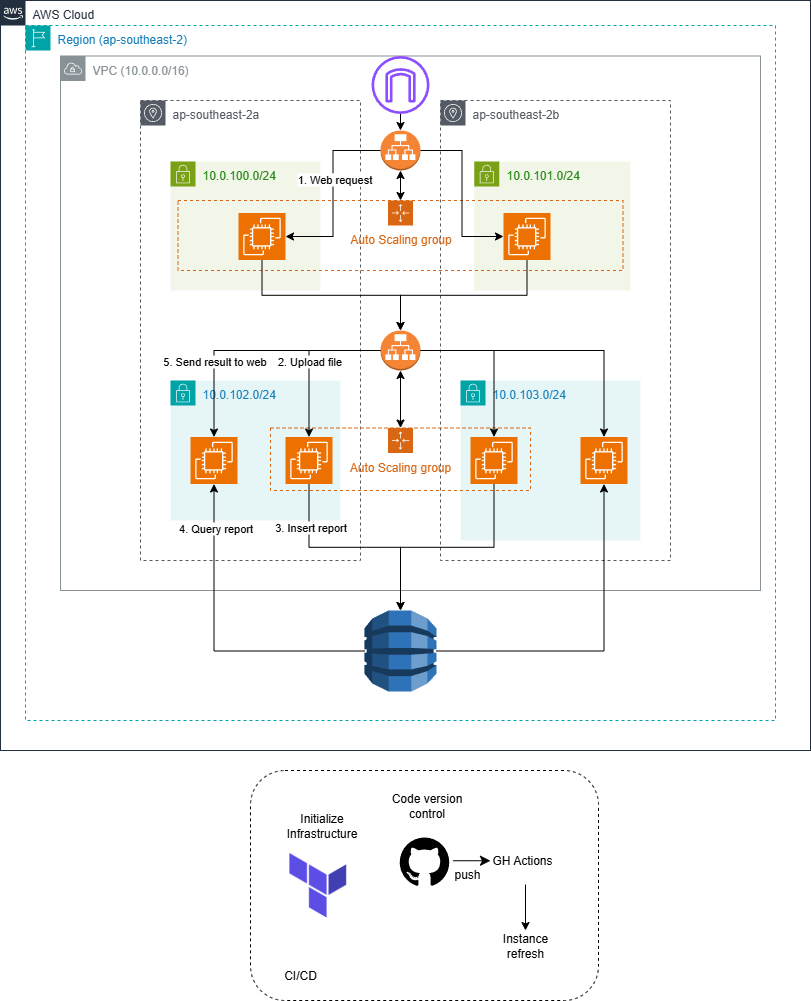

The diagram above was exported from draw.io. Its source (the exported page's mxGraphModel, read from the mxfile embedded in the PNG):
<mxGraphModel dx="464" dy="790" grid="1" gridSize="10" guides="1" tooltips="1" connect="1" arrows="1" fold="1" page="1" pageScale="1" pageWidth="850" pageHeight="1100" math="0" shadow="0">
  <root>
    <mxCell id="0" />
    <mxCell id="1" parent="0" />
    <mxCell id="fwiJji2p6eVQaNWU5b2g-28" value="VPC (10.0.0.0/16)" style="sketch=0;outlineConnect=0;gradientColor=none;html=1;whiteSpace=wrap;fontSize=12;fontStyle=0;shape=mxgraph.aws4.group;grIcon=mxgraph.aws4.group_vpc;strokeColor=#879196;fillColor=none;verticalAlign=top;align=left;spacingLeft=30;fontColor=#879196;dashed=0;movable=1;resizable=1;rotatable=1;deletable=1;editable=1;locked=0;connectable=1;" parent="1" vertex="1">
      <mxGeometry x="200" y="75.5" width="700" height="534.5" as="geometry" />
    </mxCell>
    <mxCell id="YklV2QR7Fs-wkTzYhTDO-8" value="" style="group;align=left;" parent="1" vertex="1" connectable="0">
      <mxGeometry x="390" y="790" width="348" height="230" as="geometry" />
    </mxCell>
    <mxCell id="YklV2QR7Fs-wkTzYhTDO-6" value="" style="rounded=1;whiteSpace=wrap;html=1;fillColor=none;dashed=1;align=left;" parent="YklV2QR7Fs-wkTzYhTDO-8" vertex="1">
      <mxGeometry width="348" height="230" as="geometry" />
    </mxCell>
    <mxCell id="YklV2QR7Fs-wkTzYhTDO-3" value="" style="shape=image;verticalLabelPosition=bottom;verticalAlign=top;imageAspect=0;aspect=fixed;image=data:image/png,(base64 omitted: 4932 chars)" parent="YklV2QR7Fs-wkTzYhTDO-8" vertex="1">
      <mxGeometry x="38.86999999999995" y="82.5" width="56.88" height="65" as="geometry" />
    </mxCell>
    <mxCell id="YklV2QR7Fs-wkTzYhTDO-10" value="Initialize Infrastructure" style="text;html=1;align=center;verticalAlign=middle;whiteSpace=wrap;rounded=0;" parent="YklV2QR7Fs-wkTzYhTDO-8" vertex="1">
      <mxGeometry x="29" y="40" width="85" height="30" as="geometry" />
    </mxCell>
    <mxCell id="YklV2QR7Fs-wkTzYhTDO-15" style="edgeStyle=none;curved=1;rounded=0;orthogonalLoop=1;jettySize=auto;html=1;exitX=1;exitY=0.5;exitDx=0;exitDy=0;entryX=0;entryY=0.5;entryDx=0;entryDy=0;fontSize=12;startSize=8;endSize=8;" parent="YklV2QR7Fs-wkTzYhTDO-8" source="YklV2QR7Fs-wkTzYhTDO-12" target="YklV2QR7Fs-wkTzYhTDO-13" edge="1">
      <mxGeometry relative="1" as="geometry" />
    </mxCell>
    <mxCell id="YklV2QR7Fs-wkTzYhTDO-12" value="" style="shape=image;html=1;verticalAlign=top;verticalLabelPosition=bottom;labelBackgroundColor=#ffffff;imageAspect=0;aspect=fixed;image=https://icons.diagrams.net/icon-cache1/Picons_Social-2097/github_rounded-685.svg" parent="YklV2QR7Fs-wkTzYhTDO-8" vertex="1">
      <mxGeometry x="145.5" y="61.75" width="57" height="57" as="geometry" />
    </mxCell>
    <mxCell id="48Jg8hsomf0vGlQrMUxL-13" style="edgeStyle=orthogonalEdgeStyle;rounded=0;orthogonalLoop=1;jettySize=auto;html=1;exitX=0.5;exitY=1;exitDx=0;exitDy=0;entryX=0.5;entryY=0;entryDx=0;entryDy=0;" edge="1" parent="YklV2QR7Fs-wkTzYhTDO-8" source="YklV2QR7Fs-wkTzYhTDO-13" target="48Jg8hsomf0vGlQrMUxL-12">
      <mxGeometry relative="1" as="geometry" />
    </mxCell>
    <mxCell id="YklV2QR7Fs-wkTzYhTDO-13" value="GH Actions" style="text;html=1;align=left;verticalAlign=middle;whiteSpace=wrap;rounded=0;" parent="YklV2QR7Fs-wkTzYhTDO-8" vertex="1">
      <mxGeometry x="240" y="66.5" width="70" height="47.5" as="geometry" />
    </mxCell>
    <mxCell id="YklV2QR7Fs-wkTzYhTDO-9" value="Code version control" style="text;html=1;align=center;verticalAlign=middle;whiteSpace=wrap;rounded=0;" parent="YklV2QR7Fs-wkTzYhTDO-8" vertex="1">
      <mxGeometry x="139.75" y="20" width="73" height="30" as="geometry" />
    </mxCell>
    <mxCell id="YklV2QR7Fs-wkTzYhTDO-16" value="push" style="text;html=1;align=center;verticalAlign=middle;whiteSpace=wrap;rounded=0;" parent="YklV2QR7Fs-wkTzYhTDO-8" vertex="1">
      <mxGeometry x="194" y="94" width="46" height="20" as="geometry" />
    </mxCell>
    <mxCell id="YklV2QR7Fs-wkTzYhTDO-7" value="CI/CD" style="text;html=1;align=center;verticalAlign=middle;whiteSpace=wrap;rounded=0;" parent="YklV2QR7Fs-wkTzYhTDO-8" vertex="1">
      <mxGeometry x="19.999999999999943" y="190" width="60" height="30" as="geometry" />
    </mxCell>
    <mxCell id="48Jg8hsomf0vGlQrMUxL-12" value="Instance refresh" style="text;html=1;align=center;verticalAlign=middle;whiteSpace=wrap;rounded=0;" vertex="1" parent="YklV2QR7Fs-wkTzYhTDO-8">
      <mxGeometry x="245" y="160" width="60" height="30" as="geometry" />
    </mxCell>
    <mxCell id="YklV2QR7Fs-wkTzYhTDO-2" value="ap-southeast-2a" style="sketch=0;outlineConnect=0;gradientColor=none;html=1;whiteSpace=wrap;fontSize=12;fontStyle=0;shape=mxgraph.aws4.group;grIcon=mxgraph.aws4.group_availability_zone;strokeColor=#545B64;fillColor=none;verticalAlign=top;align=left;spacingLeft=30;fontColor=#545B64;dashed=1;" parent="1" vertex="1">
      <mxGeometry x="280" y="120" width="220" height="460" as="geometry" />
    </mxCell>
    <mxCell id="fwiJji2p6eVQaNWU5b2g-67" value="ap-southeast-2b" style="sketch=0;outlineConnect=0;gradientColor=none;html=1;whiteSpace=wrap;fontSize=12;fontStyle=0;shape=mxgraph.aws4.group;grIcon=mxgraph.aws4.group_availability_zone;strokeColor=#545B64;fillColor=none;verticalAlign=top;align=left;spacingLeft=30;fontColor=#545B64;dashed=1;" parent="1" vertex="1">
      <mxGeometry x="580" y="120" width="230" height="460" as="geometry" />
    </mxCell>
    <mxCell id="fwiJji2p6eVQaNWU5b2g-69" value="AWS Cloud" style="points=[[0,0],[0.25,0],[0.5,0],[0.75,0],[1,0],[1,0.25],[1,0.5],[1,0.75],[1,1],[0.75,1],[0.5,1],[0.25,1],[0,1],[0,0.75],[0,0.5],[0,0.25]];outlineConnect=0;gradientColor=none;html=1;whiteSpace=wrap;fontSize=12;fontStyle=0;container=1;pointerEvents=0;collapsible=0;recursiveResize=0;shape=mxgraph.aws4.group;grIcon=mxgraph.aws4.group_aws_cloud_alt;strokeColor=#232F3E;fillColor=none;verticalAlign=top;align=left;spacingLeft=30;fontColor=#232F3E;dashed=0;movable=1;resizable=1;rotatable=1;deletable=1;editable=1;locked=0;connectable=1;" parent="1" vertex="1">
      <mxGeometry x="140" y="20" width="810" height="750" as="geometry" />
    </mxCell>
    <mxCell id="fwiJji2p6eVQaNWU5b2g-68" value="Region (ap-southeast-2)" style="points=[[0,0],[0.25,0],[0.5,0],[0.75,0],[1,0],[1,0.25],[1,0.5],[1,0.75],[1,1],[0.75,1],[0.5,1],[0.25,1],[0,1],[0,0.75],[0,0.5],[0,0.25]];outlineConnect=0;gradientColor=none;html=1;whiteSpace=wrap;fontSize=12;fontStyle=0;container=0;pointerEvents=0;collapsible=0;recursiveResize=0;shape=mxgraph.aws4.group;grIcon=mxgraph.aws4.group_region;strokeColor=#00A4A6;fillColor=none;verticalAlign=top;align=left;spacingLeft=30;fontColor=#147EBA;dashed=1;movable=1;resizable=1;rotatable=1;deletable=1;editable=1;locked=0;connectable=1;" parent="fwiJji2p6eVQaNWU5b2g-69" vertex="1">
      <mxGeometry x="25" y="25" width="750" height="695" as="geometry" />
    </mxCell>
    <mxCell id="48Jg8hsomf0vGlQrMUxL-1" value="" style="outlineConnect=0;dashed=0;verticalLabelPosition=bottom;verticalAlign=top;align=center;html=1;shape=mxgraph.aws3.dynamo_db;fillColor=#2E73B8;gradientColor=none;" vertex="1" parent="fwiJji2p6eVQaNWU5b2g-69">
      <mxGeometry x="364" y="610" width="72" height="81" as="geometry" />
    </mxCell>
    <mxCell id="_fvkCi8sWWytswhoFqng-4" value="" style="outlineConnect=0;dashed=0;verticalLabelPosition=bottom;verticalAlign=top;align=center;html=1;shape=mxgraph.aws3.application_load_balancer;fillColor=#F58534;gradientColor=none;" parent="fwiJji2p6eVQaNWU5b2g-69" vertex="1">
      <mxGeometry x="380" y="130" width="40" height="40" as="geometry" />
    </mxCell>
    <mxCell id="fwiJji2p6eVQaNWU5b2g-42" value="10.0.103.0/24" style="points=[[0,0],[0.25,0],[0.5,0],[0.75,0],[1,0],[1,0.25],[1,0.5],[1,0.75],[1,1],[0.75,1],[0.5,1],[0.25,1],[0,1],[0,0.75],[0,0.5],[0,0.25]];outlineConnect=0;gradientColor=none;html=1;whiteSpace=wrap;fontSize=12;fontStyle=0;container=1;pointerEvents=0;collapsible=0;recursiveResize=0;shape=mxgraph.aws4.group;grIcon=mxgraph.aws4.group_security_group;grStroke=0;strokeColor=#00A4A6;fillColor=#E6F6F7;verticalAlign=top;align=left;spacingLeft=30;fontColor=#147EBA;dashed=0;" parent="1" vertex="1">
      <mxGeometry x="600" y="400" width="180" height="160" as="geometry" />
    </mxCell>
    <mxCell id="fwiJji2p6eVQaNWU5b2g-43" value="" style="sketch=0;points=[[0,0,0],[0.25,0,0],[0.5,0,0],[0.75,0,0],[1,0,0],[0,1,0],[0.25,1,0],[0.5,1,0],[0.75,1,0],[1,1,0],[0,0.25,0],[0,0.5,0],[0,0.75,0],[1,0.25,0],[1,0.5,0],[1,0.75,0]];outlineConnect=0;fontColor=#232F3E;fillColor=#ED7100;strokeColor=#ffffff;dashed=0;verticalLabelPosition=bottom;verticalAlign=top;align=center;html=1;fontSize=12;fontStyle=0;aspect=fixed;shape=mxgraph.aws4.resourceIcon;resIcon=mxgraph.aws4.ec2;" parent="fwiJji2p6eVQaNWU5b2g-42" vertex="1">
      <mxGeometry x="10" y="56.5" width="47" height="47" as="geometry" />
    </mxCell>
    <mxCell id="fwiJji2p6eVQaNWU5b2g-44" value="" style="sketch=0;points=[[0,0,0],[0.25,0,0],[0.5,0,0],[0.75,0,0],[1,0,0],[0,1,0],[0.25,1,0],[0.5,1,0],[0.75,1,0],[1,1,0],[0,0.25,0],[0,0.5,0],[0,0.75,0],[1,0.25,0],[1,0.5,0],[1,0.75,0]];outlineConnect=0;fontColor=#232F3E;fillColor=#ED7100;strokeColor=#ffffff;dashed=0;verticalLabelPosition=bottom;verticalAlign=top;align=center;html=1;fontSize=12;fontStyle=0;aspect=fixed;shape=mxgraph.aws4.resourceIcon;resIcon=mxgraph.aws4.ec2;" parent="fwiJji2p6eVQaNWU5b2g-42" vertex="1">
      <mxGeometry x="120" y="56.5" width="47" height="47" as="geometry" />
    </mxCell>
    <mxCell id="fwiJji2p6eVQaNWU5b2g-45" value="10.0.100.0/24" style="points=[[0,0],[0.25,0],[0.5,0],[0.75,0],[1,0],[1,0.25],[1,0.5],[1,0.75],[1,1],[0.75,1],[0.5,1],[0.25,1],[0,1],[0,0.75],[0,0.5],[0,0.25]];outlineConnect=0;gradientColor=none;html=1;whiteSpace=wrap;fontSize=12;fontStyle=0;container=1;pointerEvents=0;collapsible=0;recursiveResize=0;shape=mxgraph.aws4.group;grIcon=mxgraph.aws4.group_security_group;grStroke=0;strokeColor=#7AA116;fillColor=#F2F6E8;verticalAlign=top;align=left;spacingLeft=30;fontColor=#248814;dashed=0;" parent="1" vertex="1">
      <mxGeometry x="310" y="181" width="150" height="129" as="geometry" />
    </mxCell>
    <mxCell id="fwiJji2p6eVQaNWU5b2g-47" value="10.0.102.0/24" style="points=[[0,0],[0.25,0],[0.5,0],[0.75,0],[1,0],[1,0.25],[1,0.5],[1,0.75],[1,1],[0.75,1],[0.5,1],[0.25,1],[0,1],[0,0.75],[0,0.5],[0,0.25]];outlineConnect=0;gradientColor=none;html=1;whiteSpace=wrap;fontSize=12;fontStyle=0;container=1;pointerEvents=0;collapsible=0;recursiveResize=0;shape=mxgraph.aws4.group;grIcon=mxgraph.aws4.group_security_group;grStroke=0;strokeColor=#00A4A6;fillColor=#E6F6F7;verticalAlign=top;align=left;spacingLeft=30;fontColor=#147EBA;dashed=0;" parent="1" vertex="1">
      <mxGeometry x="310" y="400" width="170" height="140" as="geometry" />
    </mxCell>
    <mxCell id="fwiJji2p6eVQaNWU5b2g-48" value="" style="sketch=0;points=[[0,0,0],[0.25,0,0],[0.5,0,0],[0.75,0,0],[1,0,0],[0,1,0],[0.25,1,0],[0.5,1,0],[0.75,1,0],[1,1,0],[0,0.25,0],[0,0.5,0],[0,0.75,0],[1,0.25,0],[1,0.5,0],[1,0.75,0]];outlineConnect=0;fontColor=#232F3E;fillColor=#ED7100;strokeColor=#ffffff;dashed=0;verticalLabelPosition=bottom;verticalAlign=top;align=center;html=1;fontSize=12;fontStyle=0;aspect=fixed;shape=mxgraph.aws4.resourceIcon;resIcon=mxgraph.aws4.ec2;" parent="fwiJji2p6eVQaNWU5b2g-47" vertex="1">
      <mxGeometry x="20" y="56.5" width="47" height="47" as="geometry" />
    </mxCell>
    <mxCell id="fwiJji2p6eVQaNWU5b2g-49" value="" style="sketch=0;points=[[0,0,0],[0.25,0,0],[0.5,0,0],[0.75,0,0],[1,0,0],[0,1,0],[0.25,1,0],[0.5,1,0],[0.75,1,0],[1,1,0],[0,0.25,0],[0,0.5,0],[0,0.75,0],[1,0.25,0],[1,0.5,0],[1,0.75,0]];outlineConnect=0;fontColor=#232F3E;fillColor=#ED7100;strokeColor=#ffffff;dashed=0;verticalLabelPosition=bottom;verticalAlign=top;align=center;html=1;fontSize=12;fontStyle=0;aspect=fixed;shape=mxgraph.aws4.resourceIcon;resIcon=mxgraph.aws4.ec2;" parent="fwiJji2p6eVQaNWU5b2g-47" vertex="1">
      <mxGeometry x="115" y="56.5" width="47" height="47" as="geometry" />
    </mxCell>
    <mxCell id="fwiJji2p6eVQaNWU5b2g-70" value="Auto Scaling group" style="points=[[0,0],[0.25,0],[0.5,0],[0.75,0],[1,0],[1,0.25],[1,0.5],[1,0.75],[1,1],[0.75,1],[0.5,1],[0.25,1],[0,1],[0,0.75],[0,0.5],[0,0.25]];outlineConnect=0;gradientColor=none;html=1;whiteSpace=wrap;fontSize=12;fontStyle=0;container=0;pointerEvents=0;collapsible=0;recursiveResize=0;shape=mxgraph.aws4.groupCenter;grIcon=mxgraph.aws4.group_auto_scaling_group;grStroke=1;strokeColor=#D86613;fillColor=none;verticalAlign=top;align=center;fontColor=#D86613;dashed=1;spacingTop=25;" parent="1" vertex="1">
      <mxGeometry x="410" y="447.5" width="260" height="62.5" as="geometry" />
    </mxCell>
    <mxCell id="fwiJji2p6eVQaNWU5b2g-74" value="" style="sketch=0;outlineConnect=0;fontColor=#232F3E;gradientColor=none;fillColor=#8C4FFF;strokeColor=none;dashed=0;verticalLabelPosition=bottom;verticalAlign=top;align=center;html=1;fontSize=12;fontStyle=0;aspect=fixed;pointerEvents=1;shape=mxgraph.aws4.internet_gateway;" parent="1" vertex="1">
      <mxGeometry x="511" y="75.5" width="58" height="58" as="geometry" />
    </mxCell>
    <mxCell id="fwiJji2p6eVQaNWU5b2g-40" value="10.0.101.0/24" style="points=[[0,0],[0.25,0],[0.5,0],[0.75,0],[1,0],[1,0.25],[1,0.5],[1,0.75],[1,1],[0.75,1],[0.5,1],[0.25,1],[0,1],[0,0.75],[0,0.5],[0,0.25]];outlineConnect=0;gradientColor=none;html=1;whiteSpace=wrap;fontSize=12;fontStyle=0;container=1;pointerEvents=0;collapsible=0;recursiveResize=0;shape=mxgraph.aws4.group;grIcon=mxgraph.aws4.group_security_group;grStroke=0;strokeColor=#7AA116;fillColor=#F2F6E8;verticalAlign=top;align=left;spacingLeft=30;fontColor=#248814;dashed=0;" parent="1" vertex="1">
      <mxGeometry x="613.75" y="181" width="156.25" height="129" as="geometry" />
    </mxCell>
    <mxCell id="fwiJji2p6eVQaNWU5b2g-41" value="" style="sketch=0;points=[[0,0,0],[0.25,0,0],[0.5,0,0],[0.75,0,0],[1,0,0],[0,1,0],[0.25,1,0],[0.5,1,0],[0.75,1,0],[1,1,0],[0,0.25,0],[0,0.5,0],[0,0.75,0],[1,0.25,0],[1,0.5,0],[1,0.75,0]];outlineConnect=0;fontColor=#232F3E;fillColor=#ED7100;strokeColor=#ffffff;dashed=0;verticalLabelPosition=bottom;verticalAlign=top;align=center;html=1;fontSize=12;fontStyle=0;aspect=fixed;shape=mxgraph.aws4.resourceIcon;resIcon=mxgraph.aws4.ec2;" parent="fwiJji2p6eVQaNWU5b2g-40" vertex="1">
      <mxGeometry x="29.25" y="51.5" width="47" height="47" as="geometry" />
    </mxCell>
    <mxCell id="_fvkCi8sWWytswhoFqng-2" value="Auto Scaling group" style="points=[[0,0],[0.25,0],[0.5,0],[0.75,0],[1,0],[1,0.25],[1,0.5],[1,0.75],[1,1],[0.75,1],[0.5,1],[0.25,1],[0,1],[0,0.75],[0,0.5],[0,0.25]];outlineConnect=0;gradientColor=none;html=1;whiteSpace=wrap;fontSize=12;fontStyle=0;container=0;pointerEvents=0;collapsible=0;recursiveResize=0;shape=mxgraph.aws4.groupCenter;grIcon=mxgraph.aws4.group_auto_scaling_group;grStroke=1;strokeColor=#D86613;fillColor=none;verticalAlign=top;align=center;fontColor=#D86613;dashed=1;spacingTop=25;" parent="1" vertex="1">
      <mxGeometry x="317.5" y="220" width="445" height="70" as="geometry" />
    </mxCell>
    <mxCell id="_fvkCi8sWWytswhoFqng-6" style="edgeStyle=orthogonalEdgeStyle;rounded=0;orthogonalLoop=1;jettySize=auto;html=1;exitX=1;exitY=0.5;exitDx=0;exitDy=0;exitPerimeter=0;entryX=0;entryY=0.5;entryDx=0;entryDy=0;entryPerimeter=0;" parent="1" source="_fvkCi8sWWytswhoFqng-4" target="fwiJji2p6eVQaNWU5b2g-41" edge="1">
      <mxGeometry relative="1" as="geometry" />
    </mxCell>
    <mxCell id="_fvkCi8sWWytswhoFqng-7" style="edgeStyle=orthogonalEdgeStyle;rounded=0;orthogonalLoop=1;jettySize=auto;html=1;exitX=0;exitY=0.5;exitDx=0;exitDy=0;exitPerimeter=0;entryX=1;entryY=0.5;entryDx=0;entryDy=0;entryPerimeter=0;" parent="1" source="_fvkCi8sWWytswhoFqng-4" target="fwiJji2p6eVQaNWU5b2g-46" edge="1">
      <mxGeometry relative="1" as="geometry" />
    </mxCell>
    <mxCell id="48Jg8hsomf0vGlQrMUxL-14" value="1. W&lt;span style=&quot;background-color: light-dark(#ffffff, var(--ge-dark-color, #121212)); color: light-dark(rgb(0, 0, 0), rgb(255, 255, 255));&quot;&gt;eb request&lt;/span&gt;" style="edgeLabel;html=1;align=center;verticalAlign=middle;resizable=0;points=[];" vertex="1" connectable="0" parent="_fvkCi8sWWytswhoFqng-7">
      <mxGeometry x="-0.1657" y="1" relative="1" as="geometry">
        <mxPoint as="offset" />
      </mxGeometry>
    </mxCell>
    <mxCell id="_fvkCi8sWWytswhoFqng-11" value="" style="outlineConnect=0;dashed=0;verticalLabelPosition=bottom;verticalAlign=top;align=center;html=1;shape=mxgraph.aws3.application_load_balancer;fillColor=#F58534;gradientColor=none;" parent="1" vertex="1">
      <mxGeometry x="520" y="350" width="40" height="40" as="geometry" />
    </mxCell>
    <mxCell id="_fvkCi8sWWytswhoFqng-12" style="edgeStyle=orthogonalEdgeStyle;rounded=0;orthogonalLoop=1;jettySize=auto;html=1;exitX=0;exitY=0.5;exitDx=0;exitDy=0;exitPerimeter=0;entryX=0.5;entryY=0;entryDx=0;entryDy=0;entryPerimeter=0;" parent="1" source="_fvkCi8sWWytswhoFqng-11" target="fwiJji2p6eVQaNWU5b2g-48" edge="1">
      <mxGeometry relative="1" as="geometry" />
    </mxCell>
    <mxCell id="48Jg8hsomf0vGlQrMUxL-19" value="5. Send result to web" style="edgeLabel;html=1;align=center;verticalAlign=middle;resizable=0;points=[];" vertex="1" connectable="0" parent="_fvkCi8sWWytswhoFqng-12">
      <mxGeometry x="0.3953" relative="1" as="geometry">
        <mxPoint as="offset" />
      </mxGeometry>
    </mxCell>
    <mxCell id="_fvkCi8sWWytswhoFqng-13" style="edgeStyle=orthogonalEdgeStyle;rounded=0;orthogonalLoop=1;jettySize=auto;html=1;exitX=0;exitY=0.5;exitDx=0;exitDy=0;exitPerimeter=0;entryX=0.5;entryY=0;entryDx=0;entryDy=0;entryPerimeter=0;" parent="1" source="_fvkCi8sWWytswhoFqng-11" target="fwiJji2p6eVQaNWU5b2g-49" edge="1">
      <mxGeometry relative="1" as="geometry" />
    </mxCell>
    <mxCell id="48Jg8hsomf0vGlQrMUxL-15" value="2. Upload file" style="edgeLabel;html=1;align=center;verticalAlign=middle;resizable=0;points=[];" vertex="1" connectable="0" parent="_fvkCi8sWWytswhoFqng-13">
      <mxGeometry x="0.2595" relative="1" as="geometry">
        <mxPoint y="-18" as="offset" />
      </mxGeometry>
    </mxCell>
    <mxCell id="_fvkCi8sWWytswhoFqng-14" style="edgeStyle=orthogonalEdgeStyle;rounded=0;orthogonalLoop=1;jettySize=auto;html=1;exitX=1;exitY=0.5;exitDx=0;exitDy=0;exitPerimeter=0;entryX=0.5;entryY=0;entryDx=0;entryDy=0;entryPerimeter=0;" parent="1" source="_fvkCi8sWWytswhoFqng-11" target="fwiJji2p6eVQaNWU5b2g-43" edge="1">
      <mxGeometry relative="1" as="geometry" />
    </mxCell>
    <mxCell id="_fvkCi8sWWytswhoFqng-15" style="edgeStyle=orthogonalEdgeStyle;rounded=0;orthogonalLoop=1;jettySize=auto;html=1;exitX=1;exitY=0.5;exitDx=0;exitDy=0;exitPerimeter=0;entryX=0.5;entryY=0;entryDx=0;entryDy=0;entryPerimeter=0;" parent="1" source="_fvkCi8sWWytswhoFqng-11" target="fwiJji2p6eVQaNWU5b2g-44" edge="1">
      <mxGeometry relative="1" as="geometry" />
    </mxCell>
    <mxCell id="_fvkCi8sWWytswhoFqng-19" value="" style="endArrow=classic;html=1;rounded=0;entryX=0.5;entryY=0;entryDx=0;entryDy=0;entryPerimeter=0;" parent="1" source="fwiJji2p6eVQaNWU5b2g-74" target="_fvkCi8sWWytswhoFqng-4" edge="1">
      <mxGeometry width="50" height="50" relative="1" as="geometry">
        <mxPoint x="550" y="420" as="sourcePoint" />
        <mxPoint x="600" y="370" as="targetPoint" />
      </mxGeometry>
    </mxCell>
    <mxCell id="_fvkCi8sWWytswhoFqng-20" style="edgeStyle=orthogonalEdgeStyle;rounded=0;orthogonalLoop=1;jettySize=auto;html=1;exitX=0.5;exitY=1;exitDx=0;exitDy=0;exitPerimeter=0;entryX=0.5;entryY=0;entryDx=0;entryDy=0;entryPerimeter=0;" parent="1" source="fwiJji2p6eVQaNWU5b2g-46" target="_fvkCi8sWWytswhoFqng-11" edge="1">
      <mxGeometry relative="1" as="geometry" />
    </mxCell>
    <mxCell id="_fvkCi8sWWytswhoFqng-22" style="edgeStyle=orthogonalEdgeStyle;rounded=0;orthogonalLoop=1;jettySize=auto;html=1;exitX=0.5;exitY=1;exitDx=0;exitDy=0;exitPerimeter=0;entryX=0.5;entryY=0;entryDx=0;entryDy=0;entryPerimeter=0;" parent="1" source="fwiJji2p6eVQaNWU5b2g-41" target="_fvkCi8sWWytswhoFqng-11" edge="1">
      <mxGeometry relative="1" as="geometry" />
    </mxCell>
    <mxCell id="fwiJji2p6eVQaNWU5b2g-46" value="" style="sketch=0;points=[[0,0,0],[0.25,0,0],[0.5,0,0],[0.75,0,0],[1,0,0],[0,1,0],[0.25,1,0],[0.5,1,0],[0.75,1,0],[1,1,0],[0,0.25,0],[0,0.5,0],[0,0.75,0],[1,0.25,0],[1,0.5,0],[1,0.75,0]];outlineConnect=0;fontColor=#232F3E;fillColor=#ED7100;strokeColor=#ffffff;dashed=0;verticalLabelPosition=bottom;verticalAlign=top;align=center;html=1;fontSize=12;fontStyle=0;aspect=fixed;shape=mxgraph.aws4.resourceIcon;resIcon=mxgraph.aws4.ec2;" parent="1" vertex="1">
      <mxGeometry x="378" y="232.5" width="47" height="47" as="geometry" />
    </mxCell>
    <mxCell id="48Jg8hsomf0vGlQrMUxL-2" style="edgeStyle=orthogonalEdgeStyle;rounded=0;orthogonalLoop=1;jettySize=auto;html=1;exitX=0.5;exitY=1;exitDx=0;exitDy=0;exitPerimeter=0;entryX=0.5;entryY=0;entryDx=0;entryDy=0;entryPerimeter=0;" edge="1" parent="1" source="fwiJji2p6eVQaNWU5b2g-49" target="48Jg8hsomf0vGlQrMUxL-1">
      <mxGeometry relative="1" as="geometry" />
    </mxCell>
    <mxCell id="48Jg8hsomf0vGlQrMUxL-17" value="3. Insert report" style="edgeLabel;html=1;align=center;verticalAlign=middle;resizable=0;points=[];" vertex="1" connectable="0" parent="48Jg8hsomf0vGlQrMUxL-2">
      <mxGeometry x="-0.6101" y="1" relative="1" as="geometry">
        <mxPoint y="1" as="offset" />
      </mxGeometry>
    </mxCell>
    <mxCell id="48Jg8hsomf0vGlQrMUxL-4" style="edgeStyle=orthogonalEdgeStyle;rounded=0;orthogonalLoop=1;jettySize=auto;html=1;exitX=0.5;exitY=1;exitDx=0;exitDy=0;exitPerimeter=0;" edge="1" parent="1" source="fwiJji2p6eVQaNWU5b2g-43" target="48Jg8hsomf0vGlQrMUxL-1">
      <mxGeometry relative="1" as="geometry" />
    </mxCell>
    <mxCell id="48Jg8hsomf0vGlQrMUxL-6" value="" style="endArrow=classic;startArrow=classic;html=1;rounded=0;entryX=0.5;entryY=1;entryDx=0;entryDy=0;entryPerimeter=0;exitX=0.5;exitY=0;exitDx=0;exitDy=0;" edge="1" parent="1" source="fwiJji2p6eVQaNWU5b2g-70" target="_fvkCi8sWWytswhoFqng-11">
      <mxGeometry width="50" height="50" relative="1" as="geometry">
        <mxPoint x="390" y="660" as="sourcePoint" />
        <mxPoint x="440" y="610" as="targetPoint" />
      </mxGeometry>
    </mxCell>
    <mxCell id="48Jg8hsomf0vGlQrMUxL-7" value="" style="endArrow=classic;startArrow=classic;html=1;rounded=0;entryX=0.5;entryY=1;entryDx=0;entryDy=0;entryPerimeter=0;exitX=0.5;exitY=0;exitDx=0;exitDy=0;" edge="1" parent="1" source="_fvkCi8sWWytswhoFqng-2" target="_fvkCi8sWWytswhoFqng-4">
      <mxGeometry width="50" height="50" relative="1" as="geometry">
        <mxPoint x="430" y="370" as="sourcePoint" />
        <mxPoint x="480" y="320" as="targetPoint" />
      </mxGeometry>
    </mxCell>
    <mxCell id="48Jg8hsomf0vGlQrMUxL-8" style="edgeStyle=orthogonalEdgeStyle;rounded=0;orthogonalLoop=1;jettySize=auto;html=1;exitX=0;exitY=0.5;exitDx=0;exitDy=0;exitPerimeter=0;entryX=0.5;entryY=1;entryDx=0;entryDy=0;entryPerimeter=0;" edge="1" parent="1" source="48Jg8hsomf0vGlQrMUxL-1" target="fwiJji2p6eVQaNWU5b2g-48">
      <mxGeometry relative="1" as="geometry" />
    </mxCell>
    <mxCell id="48Jg8hsomf0vGlQrMUxL-18" value="4. Query report" style="edgeLabel;html=1;align=center;verticalAlign=middle;resizable=0;points=[];" vertex="1" connectable="0" parent="48Jg8hsomf0vGlQrMUxL-8">
      <mxGeometry x="0.7134" y="3" relative="1" as="geometry">
        <mxPoint x="4" y="-2" as="offset" />
      </mxGeometry>
    </mxCell>
    <mxCell id="48Jg8hsomf0vGlQrMUxL-9" style="edgeStyle=orthogonalEdgeStyle;rounded=0;orthogonalLoop=1;jettySize=auto;html=1;exitX=1;exitY=0.5;exitDx=0;exitDy=0;exitPerimeter=0;entryX=0.5;entryY=1;entryDx=0;entryDy=0;entryPerimeter=0;" edge="1" parent="1" source="48Jg8hsomf0vGlQrMUxL-1" target="fwiJji2p6eVQaNWU5b2g-44">
      <mxGeometry relative="1" as="geometry" />
    </mxCell>
  </root>
</mxGraphModel>